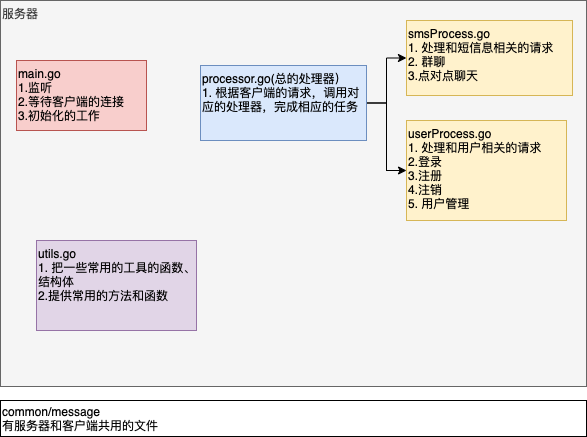

The diagram above was exported from draw.io. Its source (the exported page's mxGraphModel, read from the mxfile embedded in the PNG):
<mxGraphModel dx="830" dy="601" grid="1" gridSize="10" guides="1" tooltips="1" connect="1" arrows="1" fold="1" page="1" pageScale="1" pageWidth="827" pageHeight="1169" math="0" shadow="0">
  <root>
    <mxCell id="0" />
    <mxCell id="1" parent="0" />
    <mxCell id="7Ot-hwvpjUCRG6qavNJN-2" value="服务器" style="whiteSpace=wrap;html=1;align=left;verticalAlign=top;fillColor=#f5f5f5;fontColor=#333333;strokeColor=#666666;" vertex="1" parent="1">
      <mxGeometry x="94" y="100" width="586" height="386" as="geometry" />
    </mxCell>
    <mxCell id="7Ot-hwvpjUCRG6qavNJN-3" value="main.go&lt;br&gt;1.监听&lt;br&gt;2.等待客户端的连接&lt;br&gt;3.初始化的工作" style="rounded=0;whiteSpace=wrap;html=1;align=left;verticalAlign=top;fillColor=#f8cecc;strokeColor=#b85450;" vertex="1" parent="1">
      <mxGeometry x="110" y="160" width="130" height="70" as="geometry" />
    </mxCell>
    <mxCell id="7Ot-hwvpjUCRG6qavNJN-7" style="edgeStyle=orthogonalEdgeStyle;rounded=0;orthogonalLoop=1;jettySize=auto;html=1;" edge="1" parent="1" source="7Ot-hwvpjUCRG6qavNJN-4" target="7Ot-hwvpjUCRG6qavNJN-5">
      <mxGeometry relative="1" as="geometry" />
    </mxCell>
    <mxCell id="7Ot-hwvpjUCRG6qavNJN-8" style="edgeStyle=orthogonalEdgeStyle;rounded=0;orthogonalLoop=1;jettySize=auto;html=1;exitX=1;exitY=0.5;exitDx=0;exitDy=0;" edge="1" parent="1" source="7Ot-hwvpjUCRG6qavNJN-4" target="7Ot-hwvpjUCRG6qavNJN-6">
      <mxGeometry relative="1" as="geometry" />
    </mxCell>
    <mxCell id="7Ot-hwvpjUCRG6qavNJN-4" value="processor.go(总的处理器）&lt;br&gt;1. 根据客户端的请求，调用对应的处理器，完成相应的任务" style="rounded=0;whiteSpace=wrap;html=1;fillColor=#dae8fc;strokeColor=#6c8ebf;verticalAlign=top;align=left;" vertex="1" parent="1">
      <mxGeometry x="294" y="165" width="166" height="75" as="geometry" />
    </mxCell>
    <mxCell id="7Ot-hwvpjUCRG6qavNJN-5" value="smsProcess.go&lt;br&gt;1. 处理和短信息相关的请求&lt;br&gt;2. 群聊&lt;br&gt;3.点对点聊天" style="rounded=0;whiteSpace=wrap;html=1;fillColor=#fff2cc;strokeColor=#d6b656;verticalAlign=top;align=left;" vertex="1" parent="1">
      <mxGeometry x="500" y="120" width="166" height="75" as="geometry" />
    </mxCell>
    <mxCell id="7Ot-hwvpjUCRG6qavNJN-6" value="userProcess.go&lt;br&gt;1. 处理和用户相关的请求&lt;br&gt;2.登录&lt;br&gt;3.注册&lt;br&gt;4.注销&lt;br&gt;5. 用户管理" style="rounded=0;whiteSpace=wrap;html=1;fillColor=#fff2cc;strokeColor=#d6b656;verticalAlign=top;align=left;" vertex="1" parent="1">
      <mxGeometry x="500" y="220" width="160" height="100" as="geometry" />
    </mxCell>
    <mxCell id="7Ot-hwvpjUCRG6qavNJN-9" value="utils.go&lt;br&gt;1. 把一些常用的工具的函数、结构体&lt;br&gt;2.提供常用的方法和函数" style="rounded=0;whiteSpace=wrap;html=1;align=left;verticalAlign=top;fillColor=#e1d5e7;strokeColor=#9673a6;" vertex="1" parent="1">
      <mxGeometry x="130" y="340" width="160" height="90" as="geometry" />
    </mxCell>
    <mxCell id="7Ot-hwvpjUCRG6qavNJN-10" value="common/message&lt;br&gt;有服务器和客户端共用的文件" style="whiteSpace=wrap;html=1;align=left;" vertex="1" parent="1">
      <mxGeometry x="94" y="500" width="586" height="36" as="geometry" />
    </mxCell>
  </root>
</mxGraphModel>